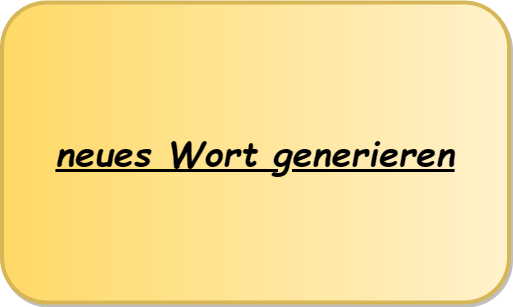

The diagram above was exported from draw.io. Its source (the exported page's mxGraphModel, read from the mxfile embedded in the PNG):
<mxGraphModel dx="2033" dy="1157" grid="1" gridSize="12" guides="1" tooltips="1" connect="1" arrows="1" fold="1" page="1" pageScale="1" pageWidth="827" pageHeight="1169" math="0" shadow="0">
  <root>
    <mxCell id="0" />
    <mxCell id="1" parent="0" />
    <mxCell id="RvA6-ZExlKkjFBi5hk07-1" value="" style="rounded=1;whiteSpace=wrap;html=1;fillColor=#fff2cc;perimeterSpacing=11;strokeWidth=4;strokeColor=#d6b656;shadow=1;glass=0;gradientColor=#ffd966;gradientDirection=west;" vertex="1" parent="1">
      <mxGeometry x="160.5" y="435" width="507" height="300" as="geometry" />
    </mxCell>
    <mxCell id="RvA6-ZExlKkjFBi5hk07-2" value="&lt;h1&gt;&lt;font size=&quot;1&quot; face=&quot;Comic Sans MS&quot;&gt;&lt;i&gt;&lt;u style=&quot;font-size: 36px;&quot;&gt;neues Wort generieren&lt;/u&gt;&lt;/i&gt;&lt;/font&gt;&lt;/h1&gt;" style="text;html=1;align=center;verticalAlign=middle;whiteSpace=wrap;rounded=0;shadow=0;labelBackgroundColor=none;labelBorderColor=none;" vertex="1" parent="1">
      <mxGeometry x="174" y="441" width="480" height="288" as="geometry" />
    </mxCell>
  </root>
</mxGraphModel>